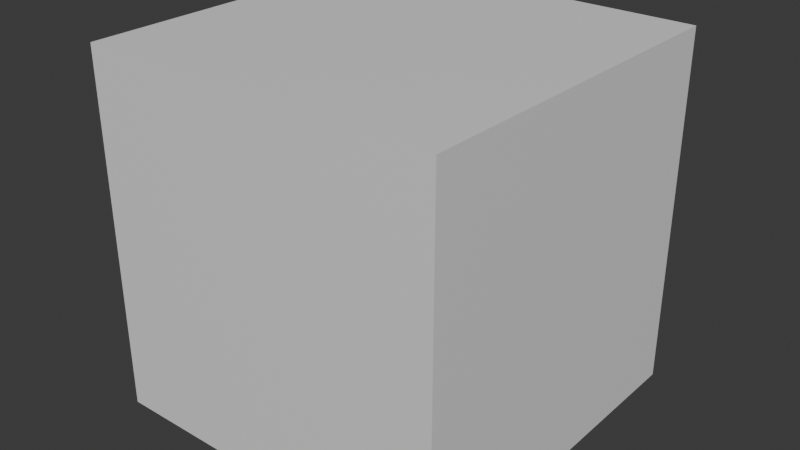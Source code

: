 # Source: Block_top_and_bottom.blend  (saved by Blender 5.0.118; exported with 4.5.12 LTS)
import bpy
from mathutils import Matrix  # noqa: F401  (used for matrix-valued properties, if any)

bpy.ops.wm.read_factory_settings(use_empty=True)
scene = bpy.context.scene
scene.name = 'Scene'

# ---- collections
col_collection = bpy.data.collections.new('Collection'); scene.collection.children.link(col_collection)

# ---- materials (node trees are filled in below, after node groups)
mat_material = bpy.data.materials.new('Material')
mat_material.alpha_threshold = 0.0
mat_material.use_backface_culling_lightprobe_volume = False
mat_material.roughness = 0.5
mat_material.line_color = (0.0, 0.0, 0.0, 1.0)

# ---- material node trees
mat_material.use_nodes = True; mat_material.node_tree.nodes.clear()
_N = mat_material.node_tree.nodes; _L = mat_material.node_tree.links
n0 = _N.new('ShaderNodeOutputMaterial'); n0.name = 'Material Output'; n0.location = (200, 100)
n1 = _N.new('ShaderNodeBsdfPrincipled'); n1.name = 'Principled BSDF'; n1.location = (-200, 100)
_L.new(n1.outputs[0], n0.inputs[0])
n0.is_active_output = True

# ---- world
world_world = bpy.data.worlds.new('World'); scene.world = world_world
world_world.use_nodes = True; world_world.node_tree.nodes.clear()
_N = world_world.node_tree.nodes; _L = world_world.node_tree.links
n0 = _N.new('ShaderNodeOutputWorld'); n0.name = 'World Output'; n0.location = (200, 100)
n1 = _N.new('ShaderNodeBackground'); n1.name = 'Background'; n1.location = (-200, 100)
n1.inputs[0].default_value = (0.05088, 0.05088, 0.05088, 1.0)
_L.new(n1.outputs[0], n0.inputs[0])
n0.is_active_output = True
world_world.color = (0.05088, 0.05088, 0.05088)
world_world.sun_shadow_jitter_overblur = 0.0

# ---- meshes
me_cube = bpy.data.meshes.new('Cube')
me_cube.from_pydata([(1.0, 1.0, 1.0), (1.0, 1.0, -1.0), (1.0, -1.0, 1.0), (1.0, -1.0, -1.0), (-1.0, 1.0, 1.0), (-1.0, 1.0, -1.0), (-1.0, -1.0, 1.0), (-1.0, -1.0, -1.0)], [], [(0, 4, 6, 2), (3, 2, 6, 7), (7, 6, 4, 5), (5, 1, 3, 7), (1, 0, 2, 3), (5, 4, 0, 1)])
_uv = me_cube.uv_layers.new(name='UVMap')
_uv.uv.foreach_set('vector', [1.0, 0.6667, 1.0, 1.0, 2.086e-07, 1.0, 2.086e-07, 0.6667, 1.0, 0.3333, 1.0, 0.6667, 2.086e-07, 0.6667, 0.0, 0.3333, 1.0, 0.3333, 1.0, 0.6667, 0.0, 0.6667, -2.384e-07, 0.3333, 1.0, -3.974e-08, 1.0, 0.3333, 0.0, 0.3333, -1.192e-07, 3.974e-08, 1.0, 0.3333, 1.0, 0.6667, 2.086e-07, 0.6667, 0.0, 0.3333, 1.0, 0.3333, 1.0, 0.6667, 0.0, 0.6667, -2.384e-07, 0.3333])
me_cube.materials.append(mat_material)
me_cube.use_mirror_vertex_groups = False
me_cube.update()

# ---- objects
ob_cube = bpy.data.objects.new('Cube', me_cube)

# ---- transforms, parenting, visibility, modifiers, constraints
ob_cube.location = (0.0, 0.0, 0.0)
ob_cube.lock_rotations_4d = False
ob_cube.empty_display_type = 'ARROWS'
ob_cube.lineart.crease_threshold = 0.0

# ---- collection membership
col_collection.objects.link(ob_cube)

# ---- scene / render settings (as saved in the file)
scene.frame_start = 1; scene.frame_end = 250; scene.frame_set(1)
scene.render.engine = 'BLENDER_EEVEE_NEXT'
scene.render.bake_bias = 0.0
scene.render.bake_samples = 0
scene.cycles.sampling_pattern = 'TABULATED_SOBOL'
scene.eevee.use_volume_custom_range = False
bpy.context.view_layer.update()

# ---- added for rendering (the .blend has no active camera and no usable light): camera, sun
cam_auto = bpy.data.cameras.new('AutoCamera')
cam_auto.lens = 50.0
cam_auto.sensor_width = 36.0
cam_auto.clip_end = 1000.0
ob_auto_camera = bpy.data.objects.new('AutoCamera', cam_auto)
scene.collection.objects.link(ob_auto_camera)
ob_auto_camera.location = (3.20507, -3.84609, 2.56406)
ob_auto_camera.rotation_euler = (1.09748, -7.21219e-08, 0.694738)
scene.camera = ob_auto_camera
light_auto_sun = bpy.data.lights.new('AutoSun', 'SUN')
light_auto_sun.energy = 3.0
light_auto_sun.angle = 0.0523599
ob_auto_sun = bpy.data.objects.new('AutoSun', light_auto_sun)
scene.collection.objects.link(ob_auto_sun)
ob_auto_sun.rotation_euler = (0.872665, 0.174533, 0.523599)
bpy.context.view_layer.update()
